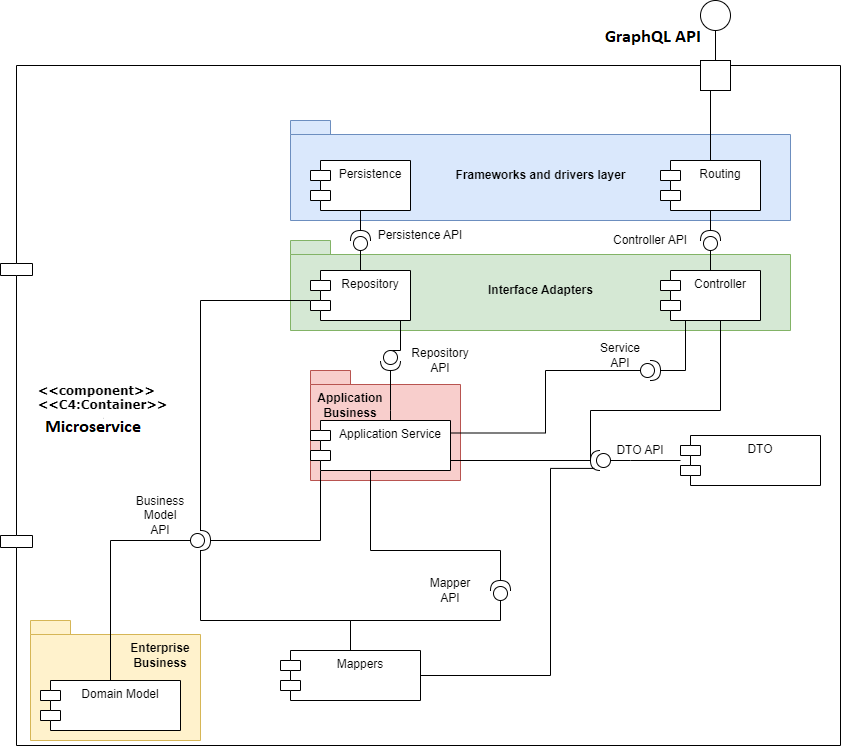

The diagram above was exported from draw.io. Its source (the exported page's mxGraphModel, read from the mxfile embedded in the PNG):
<mxGraphModel dx="1422" dy="1636" grid="1" gridSize="10" guides="1" tooltips="1" connect="1" arrows="1" fold="1" page="1" pageScale="1" pageWidth="1100" pageHeight="850" background="none" math="0" shadow="0">
  <root>
    <mxCell id="0" />
    <mxCell id="1" parent="0" />
    <mxCell id="39150e848f15840c-5" value="&amp;lt;&amp;lt;component&amp;gt;&amp;gt;&lt;br&gt;&amp;lt;&amp;lt;C4:Container&amp;gt;&amp;gt;&lt;br&gt;&lt;span&gt;GFAB(BE)&lt;/span&gt;" style="shape=component;align=left;spacingLeft=36;rounded=0;shadow=0;comic=0;labelBackgroundColor=none;strokeWidth=1;fontFamily=Verdana;fontSize=12;html=1;fontStyle=1" parent="1" vertex="1">
      <mxGeometry x="320" y="5" width="840" height="680" as="geometry" />
    </mxCell>
    <mxCell id="Tyqp4wYhk9IuT6_9qh9N-3" value="" style="edgeStyle=orthogonalEdgeStyle;rounded=0;orthogonalLoop=1;jettySize=auto;html=1;endArrow=none;endFill=0;" parent="1" source="Tyqp4wYhk9IuT6_9qh9N-1" target="Tyqp4wYhk9IuT6_9qh9N-2" edge="1">
      <mxGeometry relative="1" as="geometry" />
    </mxCell>
    <mxCell id="Tyqp4wYhk9IuT6_9qh9N-1" value="" style="ellipse;whiteSpace=wrap;html=1;aspect=fixed;" parent="1" vertex="1">
      <mxGeometry x="1020" y="-60" width="30" height="30" as="geometry" />
    </mxCell>
    <mxCell id="Tyqp4wYhk9IuT6_9qh9N-2" value="" style="whiteSpace=wrap;html=1;aspect=fixed;" parent="1" vertex="1">
      <mxGeometry x="1020" width="30" height="30" as="geometry" />
    </mxCell>
    <mxCell id="Tyqp4wYhk9IuT6_9qh9N-4" value="GFAB API" style="text;html=1;strokeColor=none;fillColor=none;align=center;verticalAlign=middle;whiteSpace=wrap;rounded=0;" parent="1" vertex="1">
      <mxGeometry x="960" y="-30" width="60" height="30" as="geometry" />
    </mxCell>
    <mxCell id="Tyqp4wYhk9IuT6_9qh9N-5" value="Frameworks and drivers layer" style="shape=folder;fontStyle=1;spacingTop=10;tabWidth=40;tabHeight=14;tabPosition=left;html=1;fillColor=#dae8fc;strokeColor=#6c8ebf;" parent="1" vertex="1">
      <mxGeometry x="610" y="60" width="500" height="100" as="geometry" />
    </mxCell>
    <mxCell id="Tyqp4wYhk9IuT6_9qh9N-6" value="Interface Adapters" style="shape=folder;fontStyle=1;spacingTop=10;tabWidth=40;tabHeight=14;tabPosition=left;html=1;fillColor=#d5e8d4;strokeColor=#82b366;" parent="1" vertex="1">
      <mxGeometry x="610" y="180" width="500" height="90" as="geometry" />
    </mxCell>
    <mxCell id="Tyqp4wYhk9IuT6_9qh9N-7" value="" style="shape=folder;fontStyle=1;spacingTop=10;tabWidth=40;tabHeight=14;tabPosition=left;html=1;fillColor=#f8cecc;strokeColor=#b85450;" parent="1" vertex="1">
      <mxGeometry x="630" y="310" width="150" height="110" as="geometry" />
    </mxCell>
    <mxCell id="Tyqp4wYhk9IuT6_9qh9N-8" value="" style="shape=folder;fontStyle=1;spacingTop=10;tabWidth=40;tabHeight=14;tabPosition=left;html=1;fillColor=#fff2cc;strokeColor=#d6b656;" parent="1" vertex="1">
      <mxGeometry x="350" y="560" width="170" height="120" as="geometry" />
    </mxCell>
    <mxCell id="Tyqp4wYhk9IuT6_9qh9N-65" style="edgeStyle=orthogonalEdgeStyle;rounded=0;orthogonalLoop=1;jettySize=auto;html=1;exitX=0.5;exitY=1;exitDx=0;exitDy=0;entryX=1;entryY=0.5;entryDx=0;entryDy=0;entryPerimeter=0;endArrow=none;endFill=0;" parent="1" source="Tyqp4wYhk9IuT6_9qh9N-9" target="Tyqp4wYhk9IuT6_9qh9N-54" edge="1">
      <mxGeometry relative="1" as="geometry" />
    </mxCell>
    <mxCell id="Tyqp4wYhk9IuT6_9qh9N-9" value="Persistence" style="shape=module;align=left;spacingLeft=20;align=center;verticalAlign=top;" parent="1" vertex="1">
      <mxGeometry x="630" y="100" width="100" height="50" as="geometry" />
    </mxCell>
    <mxCell id="Tyqp4wYhk9IuT6_9qh9N-80" style="edgeStyle=orthogonalEdgeStyle;rounded=0;orthogonalLoop=1;jettySize=auto;html=1;exitX=0.5;exitY=0;exitDx=0;exitDy=0;entryX=0.25;entryY=1;entryDx=0;entryDy=0;endArrow=none;endFill=0;" parent="1" source="Tyqp4wYhk9IuT6_9qh9N-16" target="Tyqp4wYhk9IuT6_9qh9N-2" edge="1">
      <mxGeometry relative="1" as="geometry">
        <Array as="points">
          <mxPoint x="1030" y="30" />
        </Array>
      </mxGeometry>
    </mxCell>
    <mxCell id="Tyqp4wYhk9IuT6_9qh9N-16" value="Routing" style="shape=module;align=left;spacingLeft=20;align=center;verticalAlign=top;" parent="1" vertex="1">
      <mxGeometry x="980" y="100" width="100" height="50" as="geometry" />
    </mxCell>
    <mxCell id="Tyqp4wYhk9IuT6_9qh9N-47" style="edgeStyle=orthogonalEdgeStyle;rounded=0;orthogonalLoop=1;jettySize=auto;html=1;exitX=0.25;exitY=1;exitDx=0;exitDy=0;entryX=1;entryY=0.5;entryDx=0;entryDy=0;entryPerimeter=0;endArrow=none;endFill=0;" parent="1" source="Tyqp4wYhk9IuT6_9qh9N-17" target="Tyqp4wYhk9IuT6_9qh9N-38" edge="1">
      <mxGeometry relative="1" as="geometry">
        <Array as="points">
          <mxPoint x="1040" y="260" />
          <mxPoint x="1040" y="350" />
          <mxPoint x="910" y="350" />
        </Array>
      </mxGeometry>
    </mxCell>
    <mxCell id="Tyqp4wYhk9IuT6_9qh9N-56" value="" style="edgeStyle=orthogonalEdgeStyle;rounded=0;orthogonalLoop=1;jettySize=auto;html=1;endArrow=none;endFill=0;" parent="1" source="Tyqp4wYhk9IuT6_9qh9N-17" target="Tyqp4wYhk9IuT6_9qh9N-55" edge="1">
      <mxGeometry relative="1" as="geometry" />
    </mxCell>
    <mxCell id="Tyqp4wYhk9IuT6_9qh9N-70" style="edgeStyle=orthogonalEdgeStyle;rounded=0;orthogonalLoop=1;jettySize=auto;html=1;exitX=0.25;exitY=1;exitDx=0;exitDy=0;entryX=1;entryY=0.5;entryDx=0;entryDy=0;entryPerimeter=0;endArrow=none;endFill=0;" parent="1" source="Tyqp4wYhk9IuT6_9qh9N-17" target="Tyqp4wYhk9IuT6_9qh9N-53" edge="1">
      <mxGeometry relative="1" as="geometry" />
    </mxCell>
    <mxCell id="Tyqp4wYhk9IuT6_9qh9N-17" value="Controller" style="shape=module;align=left;spacingLeft=20;align=center;verticalAlign=top;" parent="1" vertex="1">
      <mxGeometry x="980" y="210" width="100" height="50" as="geometry" />
    </mxCell>
    <mxCell id="Tyqp4wYhk9IuT6_9qh9N-32" value="" style="edgeStyle=orthogonalEdgeStyle;rounded=0;orthogonalLoop=1;jettySize=auto;html=1;endArrow=none;endFill=0;" parent="1" source="Tyqp4wYhk9IuT6_9qh9N-18" target="Tyqp4wYhk9IuT6_9qh9N-26" edge="1">
      <mxGeometry relative="1" as="geometry">
        <Array as="points">
          <mxPoint x="520" y="240" />
        </Array>
      </mxGeometry>
    </mxCell>
    <mxCell id="Tyqp4wYhk9IuT6_9qh9N-63" style="edgeStyle=orthogonalEdgeStyle;rounded=0;orthogonalLoop=1;jettySize=auto;html=1;exitX=0.5;exitY=0;exitDx=0;exitDy=0;entryX=0;entryY=0.5;entryDx=0;entryDy=0;entryPerimeter=0;endArrow=none;endFill=0;" parent="1" source="Tyqp4wYhk9IuT6_9qh9N-18" target="Tyqp4wYhk9IuT6_9qh9N-54" edge="1">
      <mxGeometry relative="1" as="geometry" />
    </mxCell>
    <mxCell id="Tyqp4wYhk9IuT6_9qh9N-18" value="Repository" style="shape=module;align=left;spacingLeft=20;align=center;verticalAlign=top;" parent="1" vertex="1">
      <mxGeometry x="630" y="210" width="100" height="50" as="geometry" />
    </mxCell>
    <mxCell id="Tyqp4wYhk9IuT6_9qh9N-45" style="edgeStyle=orthogonalEdgeStyle;rounded=0;orthogonalLoop=1;jettySize=auto;html=1;exitX=1;exitY=0.5;exitDx=0;exitDy=0;entryX=1;entryY=0.5;entryDx=0;entryDy=0;entryPerimeter=0;endArrow=none;endFill=0;" parent="1" source="Tyqp4wYhk9IuT6_9qh9N-19" target="Tyqp4wYhk9IuT6_9qh9N-38" edge="1">
      <mxGeometry relative="1" as="geometry">
        <Array as="points">
          <mxPoint x="770" y="400" />
        </Array>
      </mxGeometry>
    </mxCell>
    <mxCell id="Tyqp4wYhk9IuT6_9qh9N-20" value="Domain Model" style="shape=module;align=left;spacingLeft=20;align=center;verticalAlign=top;" parent="1" vertex="1">
      <mxGeometry x="360" y="620" width="140" height="50" as="geometry" />
    </mxCell>
    <mxCell id="Tyqp4wYhk9IuT6_9qh9N-21" value="DTO" style="shape=module;align=left;spacingLeft=20;align=center;verticalAlign=top;" parent="1" vertex="1">
      <mxGeometry x="1000" y="375" width="140" height="50" as="geometry" />
    </mxCell>
    <mxCell id="Tyqp4wYhk9IuT6_9qh9N-31" value="" style="edgeStyle=orthogonalEdgeStyle;rounded=0;orthogonalLoop=1;jettySize=auto;html=1;endArrow=none;endFill=0;" parent="1" source="Tyqp4wYhk9IuT6_9qh9N-23" target="Tyqp4wYhk9IuT6_9qh9N-26" edge="1">
      <mxGeometry relative="1" as="geometry">
        <Array as="points">
          <mxPoint x="670" y="560" />
          <mxPoint x="520" y="560" />
        </Array>
      </mxGeometry>
    </mxCell>
    <mxCell id="Tyqp4wYhk9IuT6_9qh9N-35" value="" style="edgeStyle=orthogonalEdgeStyle;rounded=0;orthogonalLoop=1;jettySize=auto;html=1;endArrow=none;endFill=0;" parent="1" source="Tyqp4wYhk9IuT6_9qh9N-23" target="Tyqp4wYhk9IuT6_9qh9N-34" edge="1">
      <mxGeometry relative="1" as="geometry">
        <Array as="points">
          <mxPoint x="670" y="560" />
          <mxPoint x="820" y="560" />
        </Array>
      </mxGeometry>
    </mxCell>
    <mxCell id="Tyqp4wYhk9IuT6_9qh9N-49" style="edgeStyle=orthogonalEdgeStyle;rounded=0;orthogonalLoop=1;jettySize=auto;html=1;exitX=1;exitY=0.5;exitDx=0;exitDy=0;endArrow=none;endFill=0;entryX=0.802;entryY=0.104;entryDx=0;entryDy=0;entryPerimeter=0;" parent="1" source="Tyqp4wYhk9IuT6_9qh9N-23" target="Tyqp4wYhk9IuT6_9qh9N-38" edge="1">
      <mxGeometry relative="1" as="geometry">
        <mxPoint x="910" y="408" as="targetPoint" />
        <Array as="points">
          <mxPoint x="870" y="615" />
          <mxPoint x="870" y="408" />
        </Array>
      </mxGeometry>
    </mxCell>
    <mxCell id="Tyqp4wYhk9IuT6_9qh9N-23" value="Mappers" style="shape=module;align=left;spacingLeft=20;align=center;verticalAlign=top;" parent="1" vertex="1">
      <mxGeometry x="600" y="590" width="140" height="50" as="geometry" />
    </mxCell>
    <mxCell id="Tyqp4wYhk9IuT6_9qh9N-28" value="" style="edgeStyle=orthogonalEdgeStyle;rounded=0;orthogonalLoop=1;jettySize=auto;html=1;endArrow=none;endFill=0;" parent="1" source="Tyqp4wYhk9IuT6_9qh9N-26" target="Tyqp4wYhk9IuT6_9qh9N-20" edge="1">
      <mxGeometry relative="1" as="geometry" />
    </mxCell>
    <mxCell id="Tyqp4wYhk9IuT6_9qh9N-29" value="" style="edgeStyle=orthogonalEdgeStyle;rounded=0;orthogonalLoop=1;jettySize=auto;html=1;endArrow=none;endFill=0;" parent="1" source="Tyqp4wYhk9IuT6_9qh9N-26" target="Tyqp4wYhk9IuT6_9qh9N-19" edge="1">
      <mxGeometry relative="1" as="geometry">
        <Array as="points">
          <mxPoint x="640" y="480" />
        </Array>
      </mxGeometry>
    </mxCell>
    <mxCell id="Tyqp4wYhk9IuT6_9qh9N-26" value="" style="shape=providedRequiredInterface;html=1;verticalLabelPosition=bottom;sketch=0;direction=east;" parent="1" vertex="1">
      <mxGeometry x="510" y="470" width="20" height="20" as="geometry" />
    </mxCell>
    <mxCell id="Tyqp4wYhk9IuT6_9qh9N-33" value="Business Model&lt;br&gt;API" style="text;html=1;strokeColor=none;fillColor=none;align=center;verticalAlign=middle;whiteSpace=wrap;rounded=0;" parent="1" vertex="1">
      <mxGeometry x="450" y="440" width="60" height="30" as="geometry" />
    </mxCell>
    <mxCell id="Tyqp4wYhk9IuT6_9qh9N-36" value="" style="edgeStyle=orthogonalEdgeStyle;rounded=0;orthogonalLoop=1;jettySize=auto;html=1;endArrow=none;endFill=0;" parent="1" source="Tyqp4wYhk9IuT6_9qh9N-34" target="Tyqp4wYhk9IuT6_9qh9N-19" edge="1">
      <mxGeometry relative="1" as="geometry">
        <Array as="points">
          <mxPoint x="820" y="490" />
          <mxPoint x="690" y="490" />
        </Array>
      </mxGeometry>
    </mxCell>
    <mxCell id="Tyqp4wYhk9IuT6_9qh9N-34" value="" style="shape=providedRequiredInterface;html=1;verticalLabelPosition=bottom;sketch=0;direction=north;" parent="1" vertex="1">
      <mxGeometry x="810" y="520" width="20" height="20" as="geometry" />
    </mxCell>
    <mxCell id="Tyqp4wYhk9IuT6_9qh9N-37" value="Mapper API" style="text;html=1;strokeColor=none;fillColor=none;align=center;verticalAlign=middle;whiteSpace=wrap;rounded=0;" parent="1" vertex="1">
      <mxGeometry x="740" y="515" width="60" height="30" as="geometry" />
    </mxCell>
    <mxCell id="Tyqp4wYhk9IuT6_9qh9N-43" value="" style="edgeStyle=orthogonalEdgeStyle;rounded=0;orthogonalLoop=1;jettySize=auto;html=1;endArrow=none;endFill=0;" parent="1" source="Tyqp4wYhk9IuT6_9qh9N-38" target="Tyqp4wYhk9IuT6_9qh9N-21" edge="1">
      <mxGeometry relative="1" as="geometry">
        <Array as="points">
          <mxPoint x="950" y="400" />
          <mxPoint x="950" y="400" />
        </Array>
      </mxGeometry>
    </mxCell>
    <mxCell id="Tyqp4wYhk9IuT6_9qh9N-38" value="" style="shape=providedRequiredInterface;html=1;verticalLabelPosition=bottom;sketch=0;direction=west;" parent="1" vertex="1">
      <mxGeometry x="910" y="390" width="20" height="20" as="geometry" />
    </mxCell>
    <mxCell id="Tyqp4wYhk9IuT6_9qh9N-44" value="DTO API" style="text;html=1;strokeColor=none;fillColor=none;align=center;verticalAlign=middle;whiteSpace=wrap;rounded=0;" parent="1" vertex="1">
      <mxGeometry x="930" y="375" width="60" height="30" as="geometry" />
    </mxCell>
    <mxCell id="Tyqp4wYhk9IuT6_9qh9N-69" style="edgeStyle=orthogonalEdgeStyle;rounded=0;orthogonalLoop=1;jettySize=auto;html=1;exitX=1;exitY=0.25;exitDx=0;exitDy=0;entryX=0;entryY=0.5;entryDx=0;entryDy=0;entryPerimeter=0;endArrow=none;endFill=0;" parent="1" source="Tyqp4wYhk9IuT6_9qh9N-19" target="Tyqp4wYhk9IuT6_9qh9N-53" edge="1">
      <mxGeometry relative="1" as="geometry" />
    </mxCell>
    <mxCell id="Tyqp4wYhk9IuT6_9qh9N-19" value="Application Service" style="shape=module;align=left;spacingLeft=20;align=center;verticalAlign=top;" parent="1" vertex="1">
      <mxGeometry x="630" y="360" width="140" height="50" as="geometry" />
    </mxCell>
    <mxCell id="Tyqp4wYhk9IuT6_9qh9N-50" value="&lt;span style=&quot;font-weight: 700;&quot;&gt;Application Business&lt;/span&gt;" style="text;html=1;strokeColor=none;fillColor=none;align=center;verticalAlign=middle;whiteSpace=wrap;rounded=0;" parent="1" vertex="1">
      <mxGeometry x="640" y="330" width="60" height="30" as="geometry" />
    </mxCell>
    <mxCell id="Tyqp4wYhk9IuT6_9qh9N-51" value="&lt;span style=&quot;font-weight: 700;&quot;&gt;Enterprise Business&lt;/span&gt;" style="text;html=1;strokeColor=none;fillColor=none;align=center;verticalAlign=middle;whiteSpace=wrap;rounded=0;" parent="1" vertex="1">
      <mxGeometry x="450" y="580" width="60" height="30" as="geometry" />
    </mxCell>
    <mxCell id="Tyqp4wYhk9IuT6_9qh9N-67" style="edgeStyle=orthogonalEdgeStyle;rounded=0;orthogonalLoop=1;jettySize=auto;html=1;exitX=1;exitY=0.5;exitDx=0;exitDy=0;exitPerimeter=0;endArrow=none;endFill=0;" parent="1" source="Tyqp4wYhk9IuT6_9qh9N-52" target="Tyqp4wYhk9IuT6_9qh9N-19" edge="1">
      <mxGeometry relative="1" as="geometry">
        <Array as="points">
          <mxPoint x="710" y="350" />
          <mxPoint x="710" y="350" />
        </Array>
      </mxGeometry>
    </mxCell>
    <mxCell id="Tyqp4wYhk9IuT6_9qh9N-68" style="edgeStyle=orthogonalEdgeStyle;rounded=0;orthogonalLoop=1;jettySize=auto;html=1;exitX=0;exitY=0.5;exitDx=0;exitDy=0;exitPerimeter=0;entryX=0.75;entryY=1;entryDx=0;entryDy=0;endArrow=none;endFill=0;" parent="1" source="Tyqp4wYhk9IuT6_9qh9N-52" target="Tyqp4wYhk9IuT6_9qh9N-18" edge="1">
      <mxGeometry relative="1" as="geometry">
        <Array as="points">
          <mxPoint x="720" y="290" />
          <mxPoint x="720" y="260" />
        </Array>
      </mxGeometry>
    </mxCell>
    <mxCell id="Tyqp4wYhk9IuT6_9qh9N-52" value="" style="shape=providedRequiredInterface;html=1;verticalLabelPosition=bottom;sketch=0;direction=south;" parent="1" vertex="1">
      <mxGeometry x="700" y="290" width="20" height="20" as="geometry" />
    </mxCell>
    <mxCell id="Tyqp4wYhk9IuT6_9qh9N-53" value="" style="shape=providedRequiredInterface;html=1;verticalLabelPosition=bottom;sketch=0;" parent="1" vertex="1">
      <mxGeometry x="960" y="300" width="20" height="20" as="geometry" />
    </mxCell>
    <mxCell id="Tyqp4wYhk9IuT6_9qh9N-54" value="" style="shape=providedRequiredInterface;html=1;verticalLabelPosition=bottom;sketch=0;direction=north;" parent="1" vertex="1">
      <mxGeometry x="670" y="170" width="20" height="20" as="geometry" />
    </mxCell>
    <mxCell id="Tyqp4wYhk9IuT6_9qh9N-57" value="" style="edgeStyle=orthogonalEdgeStyle;rounded=0;orthogonalLoop=1;jettySize=auto;html=1;endArrow=none;endFill=0;" parent="1" source="Tyqp4wYhk9IuT6_9qh9N-55" target="Tyqp4wYhk9IuT6_9qh9N-16" edge="1">
      <mxGeometry relative="1" as="geometry" />
    </mxCell>
    <mxCell id="Tyqp4wYhk9IuT6_9qh9N-55" value="" style="shape=providedRequiredInterface;html=1;verticalLabelPosition=bottom;sketch=0;direction=north;" parent="1" vertex="1">
      <mxGeometry x="1020" y="170" width="20" height="20" as="geometry" />
    </mxCell>
    <mxCell id="Tyqp4wYhk9IuT6_9qh9N-75" value="Controller API" style="text;html=1;strokeColor=none;fillColor=none;align=center;verticalAlign=middle;whiteSpace=wrap;rounded=0;" parent="1" vertex="1">
      <mxGeometry x="920" y="165" width="100" height="30" as="geometry" />
    </mxCell>
    <mxCell id="Tyqp4wYhk9IuT6_9qh9N-76" value="Service API" style="text;html=1;strokeColor=none;fillColor=none;align=center;verticalAlign=middle;whiteSpace=wrap;rounded=0;" parent="1" vertex="1">
      <mxGeometry x="910" y="280" width="60" height="30" as="geometry" />
    </mxCell>
    <mxCell id="Tyqp4wYhk9IuT6_9qh9N-77" value="Repository API" style="text;html=1;strokeColor=none;fillColor=none;align=center;verticalAlign=middle;whiteSpace=wrap;rounded=0;" parent="1" vertex="1">
      <mxGeometry x="730" y="285" width="60" height="30" as="geometry" />
    </mxCell>
    <mxCell id="Tyqp4wYhk9IuT6_9qh9N-81" value="Persistence API" style="text;html=1;strokeColor=none;fillColor=none;align=center;verticalAlign=middle;whiteSpace=wrap;rounded=0;" parent="1" vertex="1">
      <mxGeometry x="690" y="160" width="100" height="30" as="geometry" />
    </mxCell>
  </root>
</mxGraphModel>